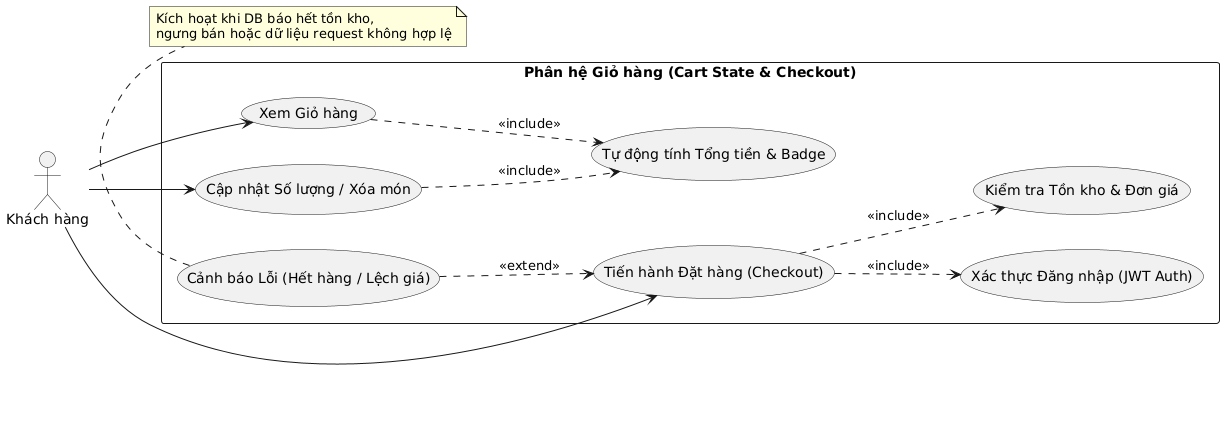

The diagram above was rendered by PlantUML. Its source (embedded in the PNG):
@startuml
left to right direction
skinparam Maincolor #0052cc
skinparam Backgroundcolor transparent

actor "Khách hàng" as Client

rectangle "Phân hệ Giỏ hàng (Cart State & Checkout)" {
  usecase "Xem Giỏ hàng" as UC_View
  usecase "Cập nhật Số lượng / Xóa món" as UC_Edit
  usecase "Tự động tính Tổng tiền & Badge" as UC_Calc
  
  usecase "Tiến hành Đặt hàng (Checkout)" as UC_Checkout
  usecase "Xác thực Đăng nhập (JWT Auth)" as UC_Auth
  usecase "Kiểm tra Tồn kho & Đơn giá" as UC_Validate
  usecase "Cảnh báo Lỗi (Hết hàng / Lệch giá)" as UC_Error
}

Client --> UC_View
Client --> UC_Edit
Client --> UC_Checkout

UC_Edit ..> UC_Calc : <<include>>
UC_View ..> UC_Calc : <<include>>

UC_Checkout ..> UC_Validate : <<include>>
UC_Checkout ..> UC_Auth : <<include>>

UC_Error ..> UC_Checkout : <<extend>>
note bottom of UC_Error : Kích hoạt khi DB báo hết tồn kho,\nngưng bán hoặc dữ liệu request không hợp lệ

@enduml